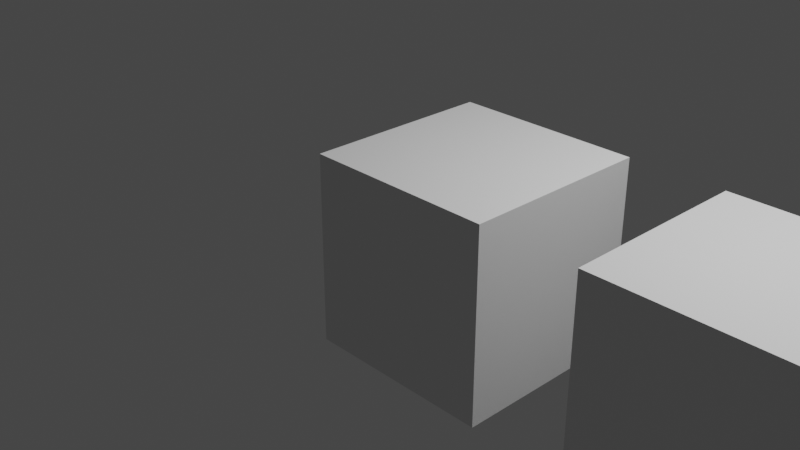 # Source: empty_parent_of_cube.blend  (saved by Blender 2.90.8; exported with 4.5.12 LTS)
import bpy
from mathutils import Matrix  # noqa: F401  (used for matrix-valued properties, if any)

bpy.ops.wm.read_factory_settings(use_empty=True)
scene = bpy.context.scene
scene.name = 'Scene'

# ---- collections
col_collection = bpy.data.collections.new('Collection'); scene.collection.children.link(col_collection)

# ---- materials (node trees are filled in below, after node groups)
mat_material = bpy.data.materials.new('Material')
mat_material.alpha_threshold = 0.0
mat_material.use_transparent_shadow = False
mat_material.line_color = (0.0, 0.0, 0.0, 1.0)

# ---- material node trees
mat_material.use_nodes = True; mat_material.node_tree.nodes.clear()
_N = mat_material.node_tree.nodes; _L = mat_material.node_tree.links
n0 = _N.new('ShaderNodeOutputMaterial'); n0.name = 'Material Output'; n0.location = (300, 300)
n1 = _N.new('ShaderNodeBsdfPrincipled'); n1.name = 'Principled BSDF'; n1.location = (10, 300)
n1.distribution = 'GGX'
n1.subsurface_method = 'BURLEY'
n1.inputs[2].default_value = 0.4
n1.inputs[3].default_value = 1.45
n1.inputs[27].default_value = (0.0, 0.0, 0.0, 1.0)
n1.inputs[28].default_value = 1.0
_L.new(n1.outputs[0], n0.inputs[0])
n0.is_active_output = True

# ---- world
world_world = bpy.data.worlds.new('World'); scene.world = world_world
world_world.use_nodes = True; world_world.node_tree.nodes.clear()
_N = world_world.node_tree.nodes; _L = world_world.node_tree.links
n0 = _N.new('ShaderNodeOutputWorld'); n0.name = 'World Output'; n0.location = (300, 300)
n1 = _N.new('ShaderNodeBackground'); n1.name = 'Background'; n1.location = (10, 300)
n1.inputs[0].default_value = (0.05088, 0.05088, 0.05088, 1.0)
_L.new(n1.outputs[0], n0.inputs[0])
n0.is_active_output = True
world_world.color = (0.05088, 0.05088, 0.05088)
world_world.use_sun_shadow = False
world_world.sun_shadow_jitter_overblur = 0.0

# ---- cameras
cam_camera = bpy.data.cameras.new('Camera')
cam_camera.clip_end = 100.0
cam_camera.ortho_scale = 7.314

# ---- lights
light_light = bpy.data.lights.new('Light', 'POINT')
light_light.transmission_factor = 0.0
light_light.energy = 1000.0
light_light.shadow_soft_size = 0.1
light_light.shadow_maximum_resolution = 0.006
light_light.use_absolute_resolution = True

# ---- meshes
me_cube = bpy.data.meshes.new('Cube')
me_cube.from_pydata([(1.0, 1.0, 1.0), (1.0, 1.0, -1.0), (1.0, -1.0, 1.0), (1.0, -1.0, -1.0), (-1.0, 1.0, 1.0), (-1.0, 1.0, -1.0), (-1.0, -1.0, 1.0), (-1.0, -1.0, -1.0)], [], [(0, 4, 6, 2), (3, 2, 6, 7), (7, 6, 4, 5), (5, 1, 3, 7), (1, 0, 2, 3), (5, 4, 0, 1)])
_uv = me_cube.uv_layers.new(name='UVMap')
_uv.uv.foreach_set('vector', [0.625, 0.5, 0.875, 0.5, 0.875, 0.75, 0.625, 0.75, 0.375, 0.75, 0.625, 0.75, 0.625, 1.0, 0.375, 1.0, 0.375, 0.0, 0.625, 0.0, 0.625, 0.25, 0.375, 0.25, 0.125, 0.5, 0.375, 0.5, 0.375, 0.75, 0.125, 0.75, 0.375, 0.5, 0.625, 0.5, 0.625, 0.75, 0.375, 0.75, 0.375, 0.25, 0.625, 0.25, 0.625, 0.5, 0.375, 0.5])
me_cube.materials.append(mat_material)
me_cube.use_remesh_preserve_volume = False
me_cube.use_remesh_preserve_attributes = False
me_cube.use_mirror_vertex_groups = False
me_cube.update()
me_cube_001 = bpy.data.meshes.new('Cube.001')
me_cube_001.from_pydata([(-1.0, -1.0, -1.0), (-1.0, -1.0, 1.0), (-1.0, 1.0, -1.0), (-1.0, 1.0, 1.0), (1.0, -1.0, -1.0), (1.0, -1.0, 1.0), (1.0, 1.0, -1.0), (1.0, 1.0, 1.0)], [], [(0, 1, 3, 2), (2, 3, 7, 6), (6, 7, 5, 4), (4, 5, 1, 0), (2, 6, 4, 0), (7, 3, 1, 5)])
_uv = me_cube_001.uv_layers.new(name='UVMap')
_uv.uv.foreach_set('vector', [0.375, 0.0, 0.625, 0.0, 0.625, 0.25, 0.375, 0.25, 0.375, 0.25, 0.625, 0.25, 0.625, 0.5, 0.375, 0.5, 0.375, 0.5, 0.625, 0.5, 0.625, 0.75, 0.375, 0.75, 0.375, 0.75, 0.625, 0.75, 0.625, 1.0, 0.375, 1.0, 0.125, 0.5, 0.375, 0.5, 0.375, 0.75, 0.125, 0.75, 0.625, 0.5, 0.875, 0.5, 0.875, 0.75, 0.625, 0.75])
me_cube_001.use_remesh_fix_poles = True
me_cube_001.use_remesh_preserve_attributes = False
me_cube_001.use_mirror_vertex_groups = False
me_cube_001.update()

# ---- objects
ob_cube = bpy.data.objects.new('Cube', me_cube)
ob_light = bpy.data.objects.new('Light', light_light)
ob_camera = bpy.data.objects.new('Camera', cam_camera)
ob_empty = bpy.data.objects.new('Empty', None)
ob_cube_001 = bpy.data.objects.new('Cube.001', me_cube_001)

# ---- transforms, parenting, visibility, modifiers, constraints
ob_cube.parent = ob_empty
ob_cube.location = (2.0, 0.0, 0.0)
ob_cube.lock_rotations_4d = False
ob_cube.empty_display_type = 'ARROWS'
ob_cube.lineart.crease_threshold = 0.0
ob_light.location = (4.076, 1.005, 5.904)
ob_light.rotation_euler = (0.6503, 0.05522, 1.866)
ob_light.lock_rotations_4d = False
ob_light.empty_display_type = 'ARROWS'
ob_light.color = (0.0, 0.0, 0.0, 0.0)
ob_light.lineart.crease_threshold = 0.0
ob_camera.location = (7.359, -6.926, 4.958)
ob_camera.rotation_euler = (1.109, 0.0, 0.8149)
ob_camera.lock_rotations_4d = False
ob_camera.empty_display_type = 'ARROWS'
ob_camera.color = (0.0, 0.0, 0.0, 0.0)
ob_camera.display_type = 'WIRE'
ob_camera.lineart.crease_threshold = 0.0
ob_empty.parent = ob_cube_001
ob_empty.location = (1.0, 0.0, 0.0)
ob_empty.empty_display_type = 'CUBE'
ob_empty.lineart.crease_threshold = 0.0
ob_cube_001.location = (1.0, 0.0, 0.0)
ob_cube_001.lineart.crease_threshold = 0.0

# ---- collection membership
col_collection.objects.link(ob_cube)
col_collection.objects.link(ob_light)
col_collection.objects.link(ob_camera)
col_collection.objects.link(ob_empty)
col_collection.objects.link(ob_cube_001)

# ---- scene / render settings (as saved in the file)
scene.camera = ob_camera
scene.frame_start = 1; scene.frame_end = 250; scene.frame_set(1)
scene.render.engine = 'BLENDER_EEVEE_NEXT'
scene.cycles.use_denoising = False
scene.cycles.samples = 128
scene.cycles.sampling_pattern = 'TABULATED_SOBOL'
scene.cycles.use_adaptive_sampling = False
scene.cycles.use_light_tree = False
scene.view_settings.view_transform = 'Filmic'
bpy.context.view_layer.update()
